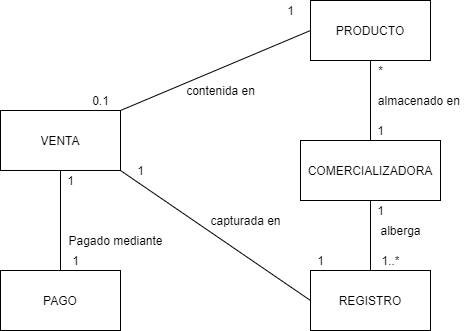

The diagram above was exported from draw.io. Its source (the exported page's mxGraphModel, read from the mxfile embedded in the PNG):
<mxGraphModel dx="517" dy="549" grid="1" gridSize="10" guides="1" tooltips="1" connect="1" arrows="1" fold="1" page="1" pageScale="1" pageWidth="827" pageHeight="1169" math="0" shadow="0">
  <root>
    <mxCell id="0" />
    <mxCell id="1" parent="0" />
    <mxCell id="ikU9PZNblFkLJ3FE5nll-7" style="rounded=0;orthogonalLoop=1;jettySize=auto;html=1;exitX=0.5;exitY=1;exitDx=0;exitDy=0;entryX=0.5;entryY=0;entryDx=0;entryDy=0;endArrow=none;endFill=0;" edge="1" parent="1" source="ikU9PZNblFkLJ3FE5nll-1" target="ikU9PZNblFkLJ3FE5nll-2">
      <mxGeometry relative="1" as="geometry" />
    </mxCell>
    <mxCell id="ikU9PZNblFkLJ3FE5nll-9" style="rounded=0;orthogonalLoop=1;jettySize=auto;html=1;exitX=1;exitY=1;exitDx=0;exitDy=0;entryX=0;entryY=0.5;entryDx=0;entryDy=0;endArrow=none;endFill=0;" edge="1" parent="1" source="ikU9PZNblFkLJ3FE5nll-1" target="ikU9PZNblFkLJ3FE5nll-4">
      <mxGeometry relative="1" as="geometry" />
    </mxCell>
    <mxCell id="ikU9PZNblFkLJ3FE5nll-17" style="edgeStyle=none;rounded=0;orthogonalLoop=1;jettySize=auto;html=1;exitX=1;exitY=0;exitDx=0;exitDy=0;entryX=0;entryY=0.5;entryDx=0;entryDy=0;endArrow=none;endFill=0;" edge="1" parent="1" source="ikU9PZNblFkLJ3FE5nll-1" target="ikU9PZNblFkLJ3FE5nll-6">
      <mxGeometry relative="1" as="geometry" />
    </mxCell>
    <mxCell id="ikU9PZNblFkLJ3FE5nll-1" value="VENTA" style="rounded=0;whiteSpace=wrap;html=1;" vertex="1" parent="1">
      <mxGeometry x="40" y="150" width="120" height="60" as="geometry" />
    </mxCell>
    <mxCell id="ikU9PZNblFkLJ3FE5nll-2" value="PAGO" style="rounded=0;whiteSpace=wrap;html=1;" vertex="1" parent="1">
      <mxGeometry x="40" y="310" width="120" height="60" as="geometry" />
    </mxCell>
    <mxCell id="ikU9PZNblFkLJ3FE5nll-4" value="REGISTRO" style="rounded=0;whiteSpace=wrap;html=1;" vertex="1" parent="1">
      <mxGeometry x="350" y="310" width="120" height="60" as="geometry" />
    </mxCell>
    <mxCell id="ikU9PZNblFkLJ3FE5nll-11" style="rounded=0;orthogonalLoop=1;jettySize=auto;html=1;exitX=0.5;exitY=1;exitDx=0;exitDy=0;entryX=0.5;entryY=0;entryDx=0;entryDy=0;endArrow=none;endFill=0;" edge="1" parent="1" source="ikU9PZNblFkLJ3FE5nll-5" target="ikU9PZNblFkLJ3FE5nll-4">
      <mxGeometry relative="1" as="geometry" />
    </mxCell>
    <mxCell id="ikU9PZNblFkLJ3FE5nll-5" value="COMERCIALIZADORA" style="rounded=0;whiteSpace=wrap;html=1;" vertex="1" parent="1">
      <mxGeometry x="340" y="180" width="140" height="60" as="geometry" />
    </mxCell>
    <mxCell id="ikU9PZNblFkLJ3FE5nll-14" style="edgeStyle=none;rounded=0;orthogonalLoop=1;jettySize=auto;html=1;exitX=0.5;exitY=1;exitDx=0;exitDy=0;entryX=0.5;entryY=0;entryDx=0;entryDy=0;endArrow=none;endFill=0;" edge="1" parent="1" source="ikU9PZNblFkLJ3FE5nll-6" target="ikU9PZNblFkLJ3FE5nll-5">
      <mxGeometry relative="1" as="geometry" />
    </mxCell>
    <mxCell id="ikU9PZNblFkLJ3FE5nll-6" value="PRODUCTO" style="rounded=0;whiteSpace=wrap;html=1;" vertex="1" parent="1">
      <mxGeometry x="350" y="40" width="120" height="60" as="geometry" />
    </mxCell>
    <mxCell id="ikU9PZNblFkLJ3FE5nll-15" style="edgeStyle=none;rounded=0;orthogonalLoop=1;jettySize=auto;html=1;exitX=1;exitY=0.25;exitDx=0;exitDy=0;entryX=1;entryY=0;entryDx=0;entryDy=0;endArrow=none;endFill=0;" edge="1" parent="1" source="ikU9PZNblFkLJ3FE5nll-1" target="ikU9PZNblFkLJ3FE5nll-1">
      <mxGeometry relative="1" as="geometry" />
    </mxCell>
    <mxCell id="ikU9PZNblFkLJ3FE5nll-18" value="0.1" style="text;html=1;align=center;verticalAlign=middle;resizable=0;points=[];autosize=1;" vertex="1" parent="1">
      <mxGeometry x="125" y="130" width="30" height="20" as="geometry" />
    </mxCell>
    <mxCell id="ikU9PZNblFkLJ3FE5nll-19" value="1" style="text;html=1;align=center;verticalAlign=middle;resizable=0;points=[];autosize=1;" vertex="1" parent="1">
      <mxGeometry x="100" y="210" width="20" height="20" as="geometry" />
    </mxCell>
    <mxCell id="ikU9PZNblFkLJ3FE5nll-20" value="1" style="text;html=1;align=center;verticalAlign=middle;resizable=0;points=[];autosize=1;" vertex="1" parent="1">
      <mxGeometry x="105" y="290" width="20" height="20" as="geometry" />
    </mxCell>
    <mxCell id="ikU9PZNblFkLJ3FE5nll-21" value="1" style="text;html=1;align=center;verticalAlign=middle;resizable=0;points=[];autosize=1;" vertex="1" parent="1">
      <mxGeometry x="350" y="290" width="20" height="20" as="geometry" />
    </mxCell>
    <mxCell id="ikU9PZNblFkLJ3FE5nll-22" value="1..*" style="text;html=1;align=center;verticalAlign=middle;resizable=0;points=[];autosize=1;" vertex="1" parent="1">
      <mxGeometry x="415" y="290" width="30" height="20" as="geometry" />
    </mxCell>
    <mxCell id="ikU9PZNblFkLJ3FE5nll-23" value="1" style="text;html=1;align=center;verticalAlign=middle;resizable=0;points=[];autosize=1;" vertex="1" parent="1">
      <mxGeometry x="410" y="240" width="20" height="20" as="geometry" />
    </mxCell>
    <mxCell id="ikU9PZNblFkLJ3FE5nll-24" value="*" style="text;html=1;align=center;verticalAlign=middle;resizable=0;points=[];autosize=1;" vertex="1" parent="1">
      <mxGeometry x="410" y="100" width="20" height="20" as="geometry" />
    </mxCell>
    <mxCell id="ikU9PZNblFkLJ3FE5nll-26" value="1" style="text;html=1;align=center;verticalAlign=middle;resizable=0;points=[];autosize=1;" vertex="1" parent="1">
      <mxGeometry x="410" y="160" width="20" height="20" as="geometry" />
    </mxCell>
    <mxCell id="ikU9PZNblFkLJ3FE5nll-27" value="1" style="text;html=1;align=center;verticalAlign=middle;resizable=0;points=[];autosize=1;" vertex="1" parent="1">
      <mxGeometry x="320" y="40" width="20" height="20" as="geometry" />
    </mxCell>
    <mxCell id="ikU9PZNblFkLJ3FE5nll-28" value="1" style="text;html=1;align=center;verticalAlign=middle;resizable=0;points=[];autosize=1;" vertex="1" parent="1">
      <mxGeometry x="170" y="200" width="20" height="20" as="geometry" />
    </mxCell>
    <mxCell id="ikU9PZNblFkLJ3FE5nll-29" value="Pagado mediante" style="text;html=1;align=center;verticalAlign=middle;resizable=0;points=[];autosize=1;" vertex="1" parent="1">
      <mxGeometry x="100" y="270" width="110" height="20" as="geometry" />
    </mxCell>
    <mxCell id="ikU9PZNblFkLJ3FE5nll-30" value="almacenado en&amp;nbsp;" style="text;html=1;align=center;verticalAlign=middle;resizable=0;points=[];autosize=1;" vertex="1" parent="1">
      <mxGeometry x="410" y="130" width="100" height="20" as="geometry" />
    </mxCell>
    <mxCell id="ikU9PZNblFkLJ3FE5nll-31" value="contenida en" style="text;html=1;align=center;verticalAlign=middle;resizable=0;points=[];autosize=1;" vertex="1" parent="1">
      <mxGeometry x="220" y="120" width="80" height="20" as="geometry" />
    </mxCell>
    <mxCell id="ikU9PZNblFkLJ3FE5nll-32" value="capturada en" style="text;html=1;align=center;verticalAlign=middle;resizable=0;points=[];autosize=1;" vertex="1" parent="1">
      <mxGeometry x="240" y="250" width="90" height="20" as="geometry" />
    </mxCell>
    <mxCell id="ikU9PZNblFkLJ3FE5nll-33" value="alberga" style="text;html=1;align=center;verticalAlign=middle;resizable=0;points=[];autosize=1;" vertex="1" parent="1">
      <mxGeometry x="410" y="260" width="60" height="20" as="geometry" />
    </mxCell>
  </root>
</mxGraphModel>